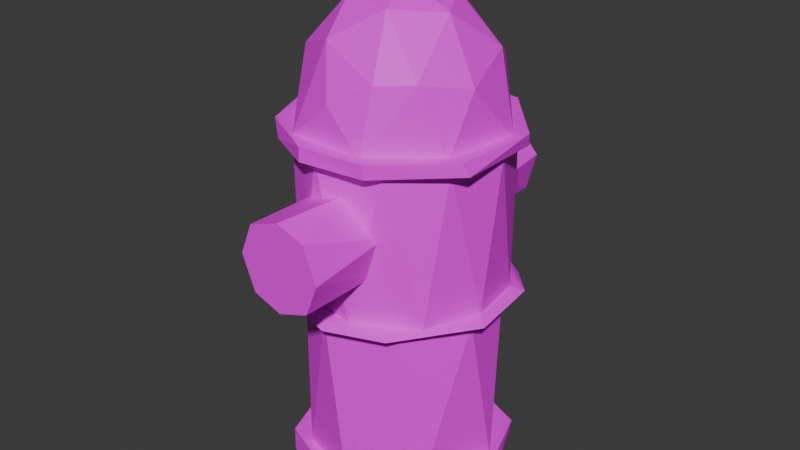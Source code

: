 # Source: Fire_Hydrant_optimized_.blend  (saved by Blender 4.0.36; exported with 4.5.12 LTS)
import bpy
from mathutils import Matrix  # noqa: F401  (used for matrix-valued properties, if any)

bpy.ops.wm.read_factory_settings(use_empty=True)
scene = bpy.context.scene
scene.name = 'Scene'

# ---- collections
col_collection = bpy.data.collections.new('Collection'); scene.collection.children.link(col_collection)

# ---- images (referenced by path relative to the original .blend; pixels are not part of the script)
import os
ASSET_DIR = os.environ.get("B2B_ASSET_DIR", "")  # directory of the original .blend (textures are referenced by path, not embedded)
HERE = os.path.dirname(os.path.abspath(__file__))  # packed textures are extracted next to this script under _unpacked/

def load_image(name, relpath, width, height, colorspace="sRGB"):
    """Load a texture the original file referenced (path relative to the .blend, or extracted next to this script)."""
    p = next((c for c in (os.path.join(HERE, relpath), os.path.join(ASSET_DIR, relpath)) if relpath and os.path.exists(c)), "")
    if p:
        img = bpy.data.images.load(p, check_existing=True)
        img.name = name
    else:  # same state as the original file: an image datablock whose file is absent (Cycles renders it pink)
        img = bpy.data.images.new(name, width, height)
        img.source = "FILE"
        img.filepath = "//" + (relpath or name)
    img.colorspace_settings.name = colorspace
    return img
img_coloratlas1_png = load_image('ColorAtlas1.png', 'ColorAtlas1.png', 1024, 1024, 'sRGB')

# ---- materials (node trees are filled in below, after node groups)
mat_material = bpy.data.materials.new('Material')
mat_material.use_transparent_shadow = False

# ---- material node trees
mat_material.use_nodes = True; mat_material.node_tree.nodes.clear()
_N = mat_material.node_tree.nodes; _L = mat_material.node_tree.links
n0 = _N.new('ShaderNodeBsdfPrincipled'); n0.name = 'Principled BSDF'; n0.location = (10, 300)
n0.inputs[3].default_value = 1.45
n1 = _N.new('ShaderNodeOutputMaterial'); n1.name = 'Material Output'; n1.location = (300, 300)
n2 = _N.new('ShaderNodeTexImage'); n2.name = 'Image Texture'; n2.location = (-280, 275)
n2.image = img_coloratlas1_png
_L.new(n0.outputs[0], n1.inputs[0])
_L.new(n2.outputs[0], n0.inputs[0])
n1.is_active_output = True

# ---- world
world_world = bpy.data.worlds.new('World'); scene.world = world_world
world_world.use_nodes = True; world_world.node_tree.nodes.clear()
_N = world_world.node_tree.nodes; _L = world_world.node_tree.links
n0 = _N.new('ShaderNodeOutputWorld'); n0.name = 'World Output'; n0.location = (300, 300)
n1 = _N.new('ShaderNodeBackground'); n1.name = 'Background'; n1.location = (10, 300)
n1.inputs[0].default_value = (0.05088, 0.05088, 0.05088, 1.0)
_L.new(n1.outputs[0], n0.inputs[0])
n0.is_active_output = True
world_world.color = (0.05088, 0.05088, 0.05088)
world_world.use_sun_shadow = False
world_world.sun_shadow_jitter_overblur = 0.0

# ---- meshes
me_cylinder_004 = bpy.data.meshes.new('Cylinder.004')
me_cylinder_004.from_pydata([(0.02518, 1.012, 1.0), (0.7013, 0.7664, 0.9998), (1.003, 0.2175, -1.0), (1.012, -0.02518, 1.0), (0.7112, -0.755, 1.0), (0.755, -0.7112, -1.0), (-0.2357, -1.033, -1.0), (-0.02518, -1.012, 1.0), (-0.7013, -0.7664, 0.9998), (-1.003, -0.2175, -1.0), (-1.012, 0.02518, 1.0), (-0.7112, 0.755, 1.0), (-0.755, 0.7112, -1.0), (0.2357, 1.033, -1.0), (0.9389, -5.92, 0.5389), (1.789, -6.397, 0.7272), (2.546, -6.397, 2.564), (2.258, -5.92, 2.248), (1.9, -6.397, 4.416), (1.705, -5.92, 4.108), (0.06334, -6.397, 5.173), (0.1579, -5.92, 4.88), (-1.287, -5.92, 4.453), (-1.789, -6.397, 4.527), (-2.546, -6.397, 2.69), (-2.084, -5.92, 3.43), (-2.088, -5.92, 1.688), (-1.9, -6.397, 0.8374), (-0.06334, -6.397, 0.08105), (-0.8033, -5.92, 0.5424), (0.06334, -5.92, 0.08105), (1.9, -5.92, 0.8374), (2.546, -5.92, 2.69), (1.789, -5.92, 4.527), (-0.06334, -5.92, 5.173), (-1.9, -5.92, 4.416), (-2.546, -5.92, 2.564), (-1.789, -5.92, 0.7272), (0.8245, -2.017, 0.4771), (2.042, -2.015, 1.721), (2.197, -2.016, 3.031), (1.33, -2.019, 4.483), (-0.4043, -2.016, 4.824), (-1.385, -2.015, 4.358), (-2.042, -2.015, 3.533), (-2.118, -2.019, 1.705), (-0.9058, -2.015, 0.5853), (1.711, -1.969, 0.6155), (-0.01859, -1.969, 5.288), (-1.51, -1.97, 4.818), (-0.2312, -1.759, 0.2791), (1.098, -1.759, 0.5731), (2.119, -1.759, 1.57), (2.309, -1.759, 2.895), (1.787, -1.759, 4.18), (0.3997, -1.759, 4.935), (-1.175, -1.759, 4.683), (-2.367, -1.759, 3.025), (-1.787, -1.759, 1.074), (-0.7458, -1.863, 0.04439), (0.8001, -1.86, 0.04848), (2.41, -1.843, 1.386), (2.626, -1.846, 3.2), (1.439, -1.831, 4.957), (-0.708, -1.759, 5.222), (-2.011, -1.759, 4.338), (-2.711, -1.941, 3.027), (-2.313, -1.846, 1.171), (0.2282, 1.687, 0.3094), (2.353, 1.687, 2.361), (2.06, 1.687, 3.704), (1.163, 1.688, 4.689), (-0.3997, 1.687, 4.935), (-1.627, 1.687, 4.312), (-2.353, 1.687, 2.893), (-2.06, 1.687, 1.549), (-1.163, 1.688, 0.5644), (0.5833, 1.708, 0.03349), (1.562, 1.703, 0.6649), (2.473, 1.707, 1.653), (2.524, 1.732, 3.725), (1.014, 1.707, 5.076), (-0.533, 1.708, 5.239), (-1.702, 1.708, 4.642), (-2.473, 1.707, 3.601), (-2.504, 1.729, 1.493), (-0.9742, 1.707, 0.1535), (-0.8522, 2.024, 0.07824), (1.2, 2.024, 0.2221), (2.549, 2.024, 1.775), (2.405, 2.024, 3.826), (1.02, 2.024, 5.09), (-0.5172, 2.024, 5.227), (-2.028, 2.024, 4.39), (-2.62, 2.024, 2.931), (-2.405, 2.024, 1.427), (0.2202, 2.773, 0.3914), (-0.05957, 4.839, 1.792), (0.4405, 4.101, 0.9849), (0.9629, 1.923, 0.4458), (1.765, 3.664, 1.721), (1.297, 3.218, 0.8967), (0.2134, 5.015, 2.806), (0.7978, 4.714, 1.968), (2.324, 1.929, 1.982), (2.098, 3.216, 3.068), (2.057, 1.927, 3.804), (1.324, 4.519, 2.867), (1.504, 3.445, 4.09), (0.7997, 3.393, 4.537), (0.7354, 1.938, 4.867), (0.4588, 4.628, 3.729), (-0.11, 2.884, 4.84), (-0.5468, 3.979, 4.332), (-1.116, 1.996, 4.805), (-1.661, 3.562, 3.77), (-2.095, 1.949, 3.696), (-0.7182, 4.695, 3.465), (-2.192, 2.884, 2.951), (-1.63, 4.206, 2.693), (-2.369, 1.924, 2.362), (-1.989, 3.2, 1.759), (-1.084, 4.478, 1.785), (-1.537, 1.935, 0.838), (-0.6456, 4.907, 2.582), (-0.9025, 3.709, 0.8682), (-0.6394, 1.938, 0.3619), (-0.6246, 4.667, 3.251), (0.5913, 4.876, 3.207), (0.6246, 4.667, 2.002), (-0.4672, 5.105, 3.12), (-0.5913, 4.876, 2.046), (0.4672, 5.105, 2.134), (0.0, 5.382, 2.627), (0.02518, 1.012, 6.44), (0.7013, 0.7664, 6.439), (1.003, 0.2175, 4.439), (1.012, -0.02517, 6.44), (0.7112, -0.755, 6.44), (0.755, -0.7112, 4.44), (-0.2357, -1.033, 4.44), (-0.02518, -1.012, 6.44), (-0.7013, -0.7664, 6.439), (-1.003, -0.2175, 4.439), (-1.012, 0.02518, 6.44), (-0.7112, 0.755, 6.44), (-0.755, 0.7112, 4.44), (0.2357, 1.033, 4.44)], [], [(1, 2, 13), (8, 9, 6), (17, 31, 14), (21, 33, 19), (25, 35, 22), (26, 36, 25), (29, 37, 26), (14, 30, 29), (21, 42, 22), (17, 40, 19), (19, 41, 21), (42, 49, 43), (48, 64, 49), (49, 65, 66), (50, 60, 59), (54, 62, 53), (54, 63, 62), (56, 65, 64), (57, 65, 56), (57, 66, 65), (57, 67, 66), (58, 67, 57), (54, 71, 55), (58, 76, 50), (55, 72, 56), (51, 78, 52), (56, 73, 57), (52, 69, 53), (77, 88, 78), (75, 85, 76), (68, 77, 78), (78, 79, 69), (69, 79, 80), (73, 84, 74), (69, 80, 70), (74, 84, 85), (70, 80, 71), (74, 85, 75), (86, 87, 77), (83, 93, 84), (79, 89, 80), (84, 94, 85), (14, 31, 30), (17, 32, 31), (21, 34, 33), (25, 36, 35), (26, 37, 36), (29, 30, 37), (21, 41, 42), (22, 42, 43), (17, 39, 40), (19, 40, 41), (45, 66, 67), (41, 63, 48), (42, 41, 48), (42, 48, 49), (48, 63, 64), (47, 60, 61), (49, 64, 65), (50, 51, 60), (54, 55, 63), (55, 64, 63), (55, 56, 64), (54, 70, 71), (58, 75, 76), (55, 71, 72), (50, 76, 68), (56, 72, 73), (52, 78, 69), (57, 73, 74), (76, 85, 86), (73, 83, 84), (71, 80, 81), (80, 89, 90), (84, 93, 94), (85, 94, 95), (77, 87, 88), (98, 101, 96), (96, 101, 99), (103, 100, 98), (98, 100, 101), (103, 102, 107), (104, 105, 106), (102, 111, 107), (107, 111, 108), (108, 111, 109), (106, 108, 110), (108, 109, 110), (110, 112, 114), (111, 102, 117), (114, 115, 116), (117, 119, 115), (116, 118, 120), (117, 124, 119), (119, 121, 118), (120, 121, 123), (124, 122, 119), (121, 122, 125), (121, 125, 123), (124, 102, 97), (125, 98, 96), (126, 96, 99), (125, 97, 98), (97, 103, 98), (97, 102, 103), (99, 101, 104), (104, 101, 100), (103, 107, 100), (100, 107, 105), (104, 100, 105), (112, 113, 114), (105, 107, 108), (106, 105, 108), (111, 117, 113), (109, 111, 113), (109, 113, 112), (110, 109, 112), (102, 124, 117), (115, 119, 118), (116, 115, 118), (120, 118, 121), (121, 119, 122), (97, 122, 124), (122, 97, 125), (126, 125, 96), (128, 133, 130), (131, 133, 132), (132, 133, 128), (130, 133, 131), (135, 136, 147), (142, 143, 140), (2, 1, 3), (6, 7, 8), (9, 8, 10), (13, 0, 1), (38, 60, 47), (44, 66, 45), (83, 82, 92, 93), (125, 126, 123), (115, 114, 113), (129, 128, 127, 131), (128, 129, 132), (131, 127, 130), (136, 135, 137), (140, 141, 142), (143, 142, 144), (147, 134, 135), (5, 2, 3, 4), (7, 4, 3, 1, 0, 11, 10, 8), (5, 4, 7, 6), (141, 138, 137, 135, 134, 145, 144, 142), (12, 9, 10, 11), (12, 11, 0, 13), (2, 5, 6, 9, 12, 13), (89, 79, 78, 88), (16, 15, 31, 32), (18, 16, 32, 33), (20, 18, 33, 34), (23, 20, 34, 35), (24, 23, 35, 36), (27, 24, 36, 37), (28, 27, 37, 30), (20, 23, 24, 27, 28, 15, 16, 18), (32, 17, 19, 33), (34, 21, 22, 35), (26, 45, 46, 29), (39, 17, 14, 38), (38, 14, 29, 46), (25, 22, 43, 44), (45, 26, 25, 44), (46, 45, 67, 59), (47, 61, 39, 38), (59, 60, 38, 46), (44, 43, 49, 66), (61, 62, 40, 39), (40, 62, 63, 41), (15, 28, 30, 31), (61, 60, 51, 52), (53, 62, 61, 52), (59, 67, 58, 50), (75, 58, 57, 74), (68, 78, 51, 50), (70, 54, 53, 69), (81, 82, 72, 71), (86, 77, 68, 76), (83, 73, 72, 82), (94, 93, 92, 91, 90, 89, 88, 87, 95), (91, 81, 80, 90), (87, 86, 85, 95), (92, 82, 81, 91), (117, 115, 113), (123, 126, 99, 104, 106, 110, 114, 116, 120), (132, 129, 131), (130, 127, 128), (139, 136, 137, 138), (139, 138, 141, 140), (146, 143, 144, 145), (146, 145, 134, 147), (136, 139, 140, 143, 146, 147)])
_uv = me_cylinder_004.uv_layers.new(name='UVMap')
_uv.uv.foreach_set('vector', [0.5152, 0.984, 0.5128, 0.9717, 0.517, 0.9717, 0.5029, 0.984, 0.5004, 0.9717, 0.5049, 0.9717, 0.5045, 0.9663, 0.5038, 0.9694, 0.5017, 0.9701, 0.5, 0.9604, 0.5035, 0.9614, 0.5034, 0.9622, 0.4948, 0.9637, 0.4955, 0.9616, 0.4967, 0.9613, 0.4951, 0.9676, 0.4938, 0.9657, 0.4948, 0.9637, 0.4978, 0.9703, 0.4957, 0.9697, 0.4951, 0.9676, 0.5017, 0.9701, 0.4998, 0.9714, 0.4978, 0.9703, 0.5, 0.9604, 0.4987, 0.9605, 0.4967, 0.9613, 0.5045, 0.9663, 0.5047, 0.9646, 0.5034, 0.9622, 0.5034, 0.9622, 0.5025, 0.9614, 0.5, 0.9604, 0.4987, 0.9605, 0.4967, 0.9613, 0.4964, 0.9615, 0.4996, 0.9604, 0.4983, 0.9606, 0.4967, 0.9613, 0.4967, 0.9613, 0.4957, 0.9622, 0.4946, 0.9648, 0.4992, 0.97, 0.5011, 0.9704, 0.4982, 0.9704, 0.503, 0.9626, 0.5046, 0.9645, 0.5041, 0.965, 0.503, 0.9626, 0.5023, 0.9612, 0.5046, 0.9645, 0.4974, 0.9616, 0.4957, 0.9622, 0.4983, 0.9606, 0.4953, 0.9648, 0.4957, 0.9622, 0.4974, 0.9616, 0.4953, 0.9648, 0.4946, 0.9648, 0.4957, 0.9622, 0.4953, 0.9648, 0.4954, 0.9682, 0.4946, 0.9648, 0.4962, 0.9684, 0.4954, 0.9682, 0.4953, 0.9648, 0.503, 0.9626, 0.5018, 0.9616, 0.5004, 0.9611, 0.4962, 0.9684, 0.4974, 0.9694, 0.4992, 0.97, 0.5004, 0.9611, 0.4988, 0.9611, 0.4974, 0.9616, 0.5018, 0.9695, 0.5025, 0.969, 0.5036, 0.9675, 0.4974, 0.9616, 0.4965, 0.9623, 0.4953, 0.9648, 0.5036, 0.9675, 0.504, 0.966, 0.5041, 0.965, 0.5006, 0.9699, 0.5016, 0.9695, 0.5025, 0.969, 0.4956, 0.9676, 0.4956, 0.9673, 0.4974, 0.9694, 0.5001, 0.97, 0.5006, 0.9699, 0.5025, 0.969, 0.5025, 0.969, 0.5038, 0.9672, 0.504, 0.966, 0.504, 0.966, 0.5038, 0.9672, 0.5037, 0.9638, 0.4965, 0.9623, 0.4954, 0.9639, 0.4952, 0.965, 0.504, 0.966, 0.5037, 0.9638, 0.5036, 0.9634, 0.4952, 0.965, 0.4954, 0.9639, 0.4956, 0.9673, 0.5036, 0.9634, 0.5037, 0.9638, 0.5018, 0.9616, 0.4952, 0.965, 0.4956, 0.9673, 0.4956, 0.9676, 0.498, 0.9697, 0.4982, 0.9697, 0.5006, 0.9699, 0.4967, 0.962, 0.4962, 0.9626, 0.4954, 0.9639, 0.5038, 0.9672, 0.5038, 0.9669, 0.5037, 0.9638, 0.4954, 0.9639, 0.4951, 0.965, 0.4956, 0.9673, 0.5017, 0.9701, 0.5038, 0.9694, 0.4998, 0.9714, 0.5045, 0.9663, 0.5055, 0.9654, 0.5038, 0.9694, 0.5, 0.9604, 0.4995, 0.9597, 0.5035, 0.9614, 0.4948, 0.9637, 0.4938, 0.9657, 0.4955, 0.9616, 0.4951, 0.9676, 0.4957, 0.9697, 0.4938, 0.9657, 0.4978, 0.9703, 0.4998, 0.9714, 0.4957, 0.9697, 0.5, 0.9604, 0.5025, 0.9614, 0.4987, 0.9605, 0.4967, 0.9613, 0.4987, 0.9605, 0.4964, 0.9615, 0.5045, 0.9663, 0.5043, 0.9676, 0.5047, 0.9646, 0.5034, 0.9622, 0.5047, 0.9646, 0.5025, 0.9614, 0.495, 0.9675, 0.4946, 0.9648, 0.4954, 0.9682, 0.5025, 0.9614, 0.5023, 0.9612, 0.4996, 0.9604, 0.4987, 0.9605, 0.5025, 0.9614, 0.4996, 0.9604, 0.4987, 0.9605, 0.4996, 0.9604, 0.4967, 0.9613, 0.4996, 0.9604, 0.5023, 0.9612, 0.4983, 0.9606, 0.503, 0.9694, 0.5011, 0.9704, 0.5041, 0.9678, 0.4967, 0.9613, 0.4983, 0.9606, 0.4957, 0.9622, 0.4992, 0.97, 0.5018, 0.9695, 0.5011, 0.9704, 0.503, 0.9626, 0.5004, 0.9611, 0.5023, 0.9612, 0.5004, 0.9611, 0.4983, 0.9606, 0.5023, 0.9612, 0.5004, 0.9611, 0.4974, 0.9616, 0.4983, 0.9606, 0.503, 0.9626, 0.5036, 0.9634, 0.5018, 0.9616, 0.4962, 0.9684, 0.4956, 0.9676, 0.4974, 0.9694, 0.5004, 0.9611, 0.5018, 0.9616, 0.4988, 0.9611, 0.4992, 0.97, 0.4974, 0.9694, 0.5001, 0.97, 0.4974, 0.9616, 0.4988, 0.9611, 0.4965, 0.9623, 0.5036, 0.9675, 0.5025, 0.969, 0.504, 0.966, 0.4953, 0.9648, 0.4965, 0.9623, 0.4952, 0.965, 0.4974, 0.9694, 0.4956, 0.9673, 0.498, 0.9697, 0.4965, 0.9623, 0.4967, 0.962, 0.4954, 0.9639, 0.5018, 0.9616, 0.5037, 0.9638, 0.5013, 0.9613, 0.5037, 0.9638, 0.5038, 0.9669, 0.5036, 0.9635, 0.4954, 0.9639, 0.4962, 0.9626, 0.4951, 0.965, 0.4956, 0.9673, 0.4951, 0.965, 0.4956, 0.9675, 0.5006, 0.9699, 0.4982, 0.9697, 0.5016, 0.9695, 0.511, 0.9778, 0.5095, 0.9749, 0.5116, 0.9739, 0.5116, 0.9739, 0.5095, 0.9749, 0.5102, 0.972, 0.5085, 0.9804, 0.5076, 0.9764, 0.511, 0.9778, 0.511, 0.9778, 0.5076, 0.9764, 0.5095, 0.9749, 0.5085, 0.9804, 0.5027, 0.9828, 0.5051, 0.9792, 0.5069, 0.9717, 0.5049, 0.975, 0.5035, 0.9722, 0.5027, 0.9828, 0.5009, 0.9799, 0.5051, 0.9792, 0.5051, 0.9792, 0.5009, 0.9799, 0.5029, 0.9756, 0.5029, 0.9756, 0.5009, 0.9799, 0.5012, 0.9755, 0.5035, 0.9722, 0.5029, 0.9756, 0.501, 0.9718, 0.5029, 0.9756, 0.5012, 0.9755, 0.501, 0.9718, 0.501, 0.9718, 0.4994, 0.9742, 0.4981, 0.9723, 0.5009, 0.9799, 0.5027, 0.9828, 0.4968, 0.9798, 0.4981, 0.9723, 0.4958, 0.9758, 0.4953, 0.9717, 0.4968, 0.9798, 0.4938, 0.9779, 0.4958, 0.9758, 0.4953, 0.9717, 0.494, 0.9742, 0.5121, 0.9721, 0.4968, 0.9798, 0.4942, 0.9818, 0.4938, 0.9779, 0.5178, 0.9776, 0.5164, 0.9749, 0.5181, 0.9748, 0.5121, 0.9721, 0.5164, 0.9749, 0.5149, 0.9718, 0.5168, 0.9818, 0.5154, 0.9792, 0.5178, 0.9776, 0.5164, 0.9749, 0.5154, 0.9792, 0.5137, 0.9763, 0.5164, 0.9749, 0.5137, 0.9763, 0.5149, 0.9718, 0.5168, 0.9818, 0.5139, 0.984, 0.5121, 0.9812, 0.5137, 0.9763, 0.511, 0.9778, 0.5116, 0.9739, 0.513, 0.9717, 0.5116, 0.9739, 0.5102, 0.972, 0.5137, 0.9763, 0.5121, 0.9812, 0.511, 0.9778, 0.5121, 0.9812, 0.5085, 0.9804, 0.511, 0.9778, 0.5121, 0.9812, 0.5027, 0.9828, 0.5085, 0.9804, 0.5102, 0.972, 0.5095, 0.9749, 0.5069, 0.9717, 0.5069, 0.9717, 0.5095, 0.9749, 0.5076, 0.9764, 0.5085, 0.9804, 0.5051, 0.9792, 0.5076, 0.9764, 0.5076, 0.9764, 0.5051, 0.9792, 0.5049, 0.975, 0.5069, 0.9717, 0.5076, 0.9764, 0.5049, 0.975, 0.4994, 0.9742, 0.4984, 0.9771, 0.4981, 0.9723, 0.5049, 0.975, 0.5051, 0.9792, 0.5029, 0.9756, 0.5035, 0.9722, 0.5049, 0.975, 0.5029, 0.9756, 0.5009, 0.9799, 0.4968, 0.9798, 0.4984, 0.9771, 0.5012, 0.9755, 0.5009, 0.9799, 0.4984, 0.9771, 0.5012, 0.9755, 0.4984, 0.9771, 0.4994, 0.9742, 0.501, 0.9718, 0.5012, 0.9755, 0.4994, 0.9742, 0.5027, 0.9828, 0.4942, 0.9818, 0.4968, 0.9798, 0.4958, 0.9758, 0.4938, 0.9779, 0.494, 0.9742, 0.4953, 0.9717, 0.4958, 0.9758, 0.494, 0.9742, 0.5121, 0.9721, 0.5181, 0.9748, 0.5164, 0.9749, 0.5164, 0.9749, 0.5178, 0.9776, 0.5154, 0.9792, 0.5121, 0.9812, 0.5154, 0.9792, 0.5168, 0.9818, 0.5154, 0.9792, 0.5121, 0.9812, 0.5137, 0.9763, 0.513, 0.9717, 0.5137, 0.9763, 0.5116, 0.9739, 0.5057, 0.9775, 0.512, 0.9748, 0.5143, 0.9771, 0.5143, 0.9725, 0.512, 0.9748, 0.5097, 0.9725, 0.5097, 0.9725, 0.512, 0.9748, 0.5057, 0.9775, 0.5143, 0.9771, 0.512, 0.9748, 0.5143, 0.9725, 0.5152, 0.984, 0.5128, 0.9717, 0.517, 0.9717, 0.5029, 0.984, 0.5004, 0.9717, 0.5049, 0.9717, 0.5128, 0.9717, 0.5152, 0.984, 0.5119, 0.984, 0.5049, 0.9717, 0.5057, 0.984, 0.5029, 0.984, 0.5004, 0.9717, 0.5029, 0.984, 0.4995, 0.984, 0.517, 0.9717, 0.5178, 0.984, 0.5152, 0.984, 0.5014, 0.9702, 0.5011, 0.9704, 0.503, 0.9694, 0.4949, 0.9634, 0.4946, 0.9648, 0.495, 0.9675, 0.4967, 0.962, 0.4987, 0.9611, 0.4987, 0.9611, 0.4962, 0.9626, 0.5137, 0.9763, 0.513, 0.9717, 0.5149, 0.9718, 0.4958, 0.9758, 0.4981, 0.9723, 0.4984, 0.9771, 0.5027, 0.9717, 0.5057, 0.9775, 0.4965, 0.9778, 0.4965, 0.9717, 0.5057, 0.9775, 0.5027, 0.9717, 0.5097, 0.9725, 0.5054, 0.9655, 0.5027, 0.9593, 0.5089, 0.9593, 0.5128, 0.9717, 0.5152, 0.984, 0.5119, 0.984, 0.5049, 0.9717, 0.5057, 0.984, 0.5029, 0.984, 0.5004, 0.9717, 0.5029, 0.984, 0.4995, 0.984, 0.517, 0.9717, 0.5178, 0.984, 0.5152, 0.984, 0.509, 0.9717, 0.5128, 0.9717, 0.5119, 0.984, 0.5087, 0.984, 0.4995, 0.9597, 0.5035, 0.9614, 0.5055, 0.9654, 0.5034, 0.9697, 0.4998, 0.9714, 0.4957, 0.9697, 0.4938, 0.9657, 0.4958, 0.9613, 0.509, 0.9717, 0.5087, 0.984, 0.5057, 0.984, 0.5049, 0.9717, 0.4995, 0.9597, 0.5035, 0.9614, 0.5055, 0.9654, 0.5034, 0.9697, 0.4998, 0.9714, 0.4957, 0.9697, 0.4938, 0.9657, 0.4958, 0.9613, 0.4967, 0.9717, 0.5004, 0.9717, 0.4995, 0.984, 0.4964, 0.984, 0.4967, 0.9717, 0.4964, 0.984, 0.4938, 0.984, 0.4937, 0.9717, 0.5175, 0.9667, 0.5161, 0.9616, 0.5107, 0.96, 0.5064, 0.9643, 0.5078, 0.9694, 0.5132, 0.971, 0.5038, 0.9669, 0.5038, 0.9672, 0.5025, 0.969, 0.5016, 0.9695, 0.512, 0.9717, 0.5152, 0.9717, 0.5149, 0.984, 0.5119, 0.984, 0.509, 0.9717, 0.512, 0.9717, 0.5119, 0.984, 0.5087, 0.984, 0.5059, 0.9717, 0.509, 0.9717, 0.5087, 0.984, 0.5057, 0.984, 0.5028, 0.9717, 0.5059, 0.9717, 0.5057, 0.984, 0.5026, 0.984, 0.4997, 0.9717, 0.5028, 0.9717, 0.5026, 0.984, 0.4995, 0.984, 0.4967, 0.9717, 0.4997, 0.9717, 0.4995, 0.984, 0.4964, 0.984, 0.4937, 0.9717, 0.4967, 0.9717, 0.4964, 0.984, 0.4938, 0.984, 0.5121, 0.9597, 0.5081, 0.9614, 0.5061, 0.9654, 0.5078, 0.9694, 0.5118, 0.9714, 0.5158, 0.9697, 0.5178, 0.9657, 0.5161, 0.9616, 0.5055, 0.9654, 0.5045, 0.9663, 0.5034, 0.9622, 0.5035, 0.9614, 0.4995, 0.9597, 0.5, 0.9604, 0.4967, 0.9613, 0.4955, 0.9616, 0.4951, 0.9676, 0.495, 0.9675, 0.4975, 0.9702, 0.4978, 0.9703, 0.5043, 0.9676, 0.5045, 0.9663, 0.5017, 0.9701, 0.5014, 0.9702, 0.5014, 0.9702, 0.5017, 0.9701, 0.4978, 0.9703, 0.4975, 0.9702, 0.4948, 0.9637, 0.4967, 0.9613, 0.4964, 0.9615, 0.4949, 0.9634, 0.495, 0.9675, 0.4951, 0.9676, 0.4948, 0.9637, 0.4949, 0.9634, 0.4975, 0.9702, 0.495, 0.9675, 0.4954, 0.9682, 0.4982, 0.9704, 0.503, 0.9694, 0.5041, 0.9678, 0.5043, 0.9676, 0.5014, 0.9702, 0.4982, 0.9704, 0.5011, 0.9704, 0.5014, 0.9702, 0.4975, 0.9702, 0.4949, 0.9634, 0.4964, 0.9615, 0.4967, 0.9613, 0.4946, 0.9648, 0.5041, 0.9678, 0.5046, 0.9645, 0.5047, 0.9646, 0.5043, 0.9676, 0.5047, 0.9646, 0.5046, 0.9645, 0.5023, 0.9612, 0.5025, 0.9614, 0.5152, 0.9717, 0.5178, 0.9717, 0.5178, 0.984, 0.5149, 0.984, 0.5041, 0.9678, 0.5011, 0.9704, 0.5018, 0.9695, 0.5036, 0.9675, 0.5041, 0.965, 0.5046, 0.9645, 0.5041, 0.9678, 0.5036, 0.9675, 0.4982, 0.9704, 0.4954, 0.9682, 0.4962, 0.9684, 0.4992, 0.97, 0.4956, 0.9676, 0.4962, 0.9684, 0.4953, 0.9648, 0.4952, 0.965, 0.5001, 0.97, 0.5025, 0.969, 0.5018, 0.9695, 0.4992, 0.97, 0.5036, 0.9634, 0.503, 0.9626, 0.5041, 0.965, 0.504, 0.966, 0.5013, 0.9613, 0.4987, 0.9611, 0.4988, 0.9611, 0.5018, 0.9616, 0.498, 0.9697, 0.5006, 0.9699, 0.5001, 0.97, 0.4974, 0.9694, 0.4967, 0.962, 0.4965, 0.9623, 0.4988, 0.9611, 0.4987, 0.9611, 0.4951, 0.965, 0.4962, 0.9626, 0.4987, 0.9611, 0.5013, 0.9613, 0.5036, 0.9635, 0.5038, 0.9669, 0.5016, 0.9695, 0.4982, 0.9697, 0.4956, 0.9675, 0.5013, 0.9613, 0.5013, 0.9613, 0.5037, 0.9638, 0.5036, 0.9635, 0.4982, 0.9697, 0.498, 0.9697, 0.4956, 0.9673, 0.4956, 0.9675, 0.4987, 0.9611, 0.4987, 0.9611, 0.5013, 0.9613, 0.5013, 0.9613, 0.4968, 0.9798, 0.4958, 0.9758, 0.4984, 0.9771, 0.5149, 0.9718, 0.513, 0.9717, 0.5102, 0.972, 0.5069, 0.9717, 0.5035, 0.9722, 0.501, 0.9718, 0.4981, 0.9723, 0.4953, 0.9717, 0.5121, 0.9721, 0.5097, 0.9725, 0.5027, 0.9717, 0.5054, 0.9655, 0.5089, 0.984, 0.5027, 0.984, 0.5057, 0.9775, 0.509, 0.9717, 0.5128, 0.9717, 0.5119, 0.984, 0.5087, 0.984, 0.509, 0.9717, 0.5087, 0.984, 0.5057, 0.984, 0.5049, 0.9717, 0.4967, 0.9717, 0.5004, 0.9717, 0.4995, 0.984, 0.4964, 0.984, 0.4967, 0.9717, 0.4964, 0.984, 0.4938, 0.984, 0.4937, 0.9717, 0.5175, 0.9667, 0.5161, 0.9616, 0.5107, 0.96, 0.5064, 0.9643, 0.5078, 0.9694, 0.5132, 0.971])
me_cylinder_004.materials.append(mat_material)
me_cylinder_004.update()

# ---- objects
ob_firehydrant__optimized = bpy.data.objects.new('FireHydrant (optimized)', me_cylinder_004)

# ---- transforms, parenting, visibility, modifiers, constraints
ob_firehydrant__optimized.location = (0.0, 0.4262, 0.9992)
ob_firehydrant__optimized.rotation_euler = (1.571, 0.0, 0.0)
ob_firehydrant__optimized.scale = (0.1622, 0.1622, 0.1622)

# ---- collection membership
col_collection.objects.link(ob_firehydrant__optimized)

# ---- scene / render settings (as saved in the file)
scene.frame_start = 1; scene.frame_end = 250; scene.frame_set(1)
scene.render.engine = 'BLENDER_EEVEE_NEXT'
scene.cycles.sampling_pattern = 'TABULATED_SOBOL'
bpy.context.view_layer.update()

# ---- added for rendering (the .blend has no active camera and no usable light): camera, sun
cam_auto = bpy.data.cameras.new('AutoCamera')
cam_auto.lens = 50.0
cam_auto.sensor_width = 36.0
cam_auto.clip_end = 1000.0
ob_auto_camera = bpy.data.objects.new('AutoCamera', cam_auto)
scene.collection.objects.link(ob_auto_camera)
ob_auto_camera.location = (2.23266, -2.70251, 2.70842)
ob_auto_camera.rotation_euler = (1.09748, -7.21219e-08, 0.694738)
scene.camera = ob_auto_camera
light_auto_sun = bpy.data.lights.new('AutoSun', 'SUN')
light_auto_sun.energy = 3.0
light_auto_sun.angle = 0.0523599
ob_auto_sun = bpy.data.objects.new('AutoSun', light_auto_sun)
scene.collection.objects.link(ob_auto_sun)
ob_auto_sun.rotation_euler = (0.872665, 0.174533, 0.523599)
bpy.context.view_layer.update()
